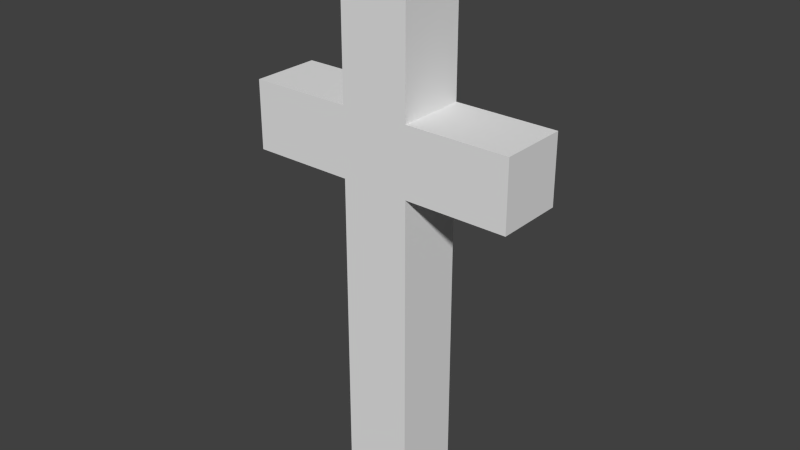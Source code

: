 # Source: Resurrection.blend  (saved by Blender 2.76.0; exported with 4.5.12 LTS)
import bpy
from mathutils import Matrix  # noqa: F401  (used for matrix-valued properties, if any)

bpy.ops.wm.read_factory_settings(use_empty=True)
scene = bpy.context.scene
scene.name = 'Scene'

# ---- collections
col_collection_1 = bpy.data.collections.new('Collection 1'); scene.collection.children.link(col_collection_1)

# ---- materials (node trees are filled in below, after node groups)
mat_objects = bpy.data.materials.new('Objects')
mat_objects.alpha_threshold = 0.0
mat_objects.use_transparent_shadow = False
mat_objects.roughness = 0.5

# ---- material node trees

# ---- world
world_world = bpy.data.worlds.new('World'); scene.world = world_world
world_world.color = (0.05088, 0.05088, 0.05088)
world_world.use_sun_shadow = False
world_world.sun_shadow_jitter_overblur = 0.0
world_world.cycles.sampling_method = 'MANUAL'
world_world.cycles.sample_map_resolution = 256

# ---- meshes
me_cube_001 = bpy.data.meshes.new('Cube.001')
me_cube_001.from_pydata([(-0.125, -0.125, -1.0), (-0.125, -0.125, 1.0), (-0.125, 0.125, -1.0), (-0.125, 0.125, 1.0), (0.125, -0.125, -1.0), (0.125, -0.125, 1.0), (0.125, 0.125, -1.0), (0.125, 0.125, 1.0), (0.125, -0.125, 0.425), (0.125, 0.125, 0.175), (0.125, -0.125, 0.175), (-0.125, -0.125, 0.175), (0.125, 0.125, 0.425), (-0.125, 0.125, 0.425), (-0.125, -0.125, 0.425), (-0.125, 0.125, 0.175), (0.5, -0.125, 0.425), (0.5, 0.125, 0.425), (0.5, 0.125, 0.175), (0.5, -0.125, 0.175), (-0.5, -0.125, 0.175), (-0.5, -0.125, 0.425), (-0.5, 0.125, 0.425), (-0.5, 0.125, 0.175)], [], [(9, 10, 4, 6), (0, 2, 6, 4), (5, 7, 3, 1), (17, 16, 19, 18), (21, 22, 23, 20), (11, 15, 2, 0), (14, 21, 20, 11), (14, 11, 0, 4, 10, 8, 5, 1), (7, 5, 8, 12), (12, 9, 6, 2, 15, 13, 3, 7), (1, 3, 13, 14), (9, 12, 17, 18), (14, 13, 22, 21), (12, 8, 16, 17), (10, 9, 18, 19), (15, 11, 20, 23), (13, 15, 23, 22), (10, 19, 16, 8)])
_uv = me_cube_001.uv_layers.new(name='UVMap')
_uv.uv.foreach_set('vector', [0.7978, 0.8454, 0.7947, 0.8454, 0.7947, 0.8277, 0.7978, 0.8277, 0.7917, 0.8534, 0.7917, 0.8566, 0.7886, 0.8566, 0.7886, 0.8534, 0.7795, 0.8534, 0.7825, 0.8534, 0.7825, 0.8566, 0.7795, 0.8566, 0.7825, 0.8566, 0.7825, 0.8534, 0.7856, 0.8534, 0.7856, 0.8566, 0.7856, 0.8566, 0.7856, 0.8534, 0.7886, 0.8534, 0.7886, 0.8566, 0.7917, 0.8277, 0.7947, 0.8277, 0.7947, 0.8454, 0.7917, 0.8454, 0.7871, 0.8325, 0.7917, 0.8325, 0.7917, 0.8357, 0.7871, 0.8357, 0.7871, 0.8325, 0.7871, 0.8357, 0.7871, 0.8534, 0.7841, 0.8534, 0.7841, 0.8357, 0.7841, 0.8325, 0.7841, 0.8277, 0.7871, 0.8277, 0.7917, 0.8454, 0.7947, 0.8454, 0.7947, 0.8502, 0.7917, 0.8502, 0.7749, 0.8325, 0.7749, 0.8357, 0.7749, 0.8534, 0.7719, 0.8534, 0.7719, 0.8357, 0.7719, 0.8325, 0.7719, 0.8277, 0.7749, 0.8277, 0.7704, 0.8534, 0.7734, 0.8534, 0.7734, 0.8582, 0.7704, 0.8582, 0.7749, 0.8357, 0.7749, 0.8325, 0.7795, 0.8325, 0.7795, 0.8357, 0.7917, 0.8502, 0.7947, 0.8502, 0.7947, 0.855, 0.7917, 0.855, 0.7704, 0.8582, 0.7673, 0.8582, 0.7673, 0.8534, 0.7704, 0.8534, 0.7764, 0.8582, 0.7734, 0.8582, 0.7734, 0.8534, 0.7764, 0.8534, 0.7764, 0.8534, 0.7795, 0.8534, 0.7795, 0.8582, 0.7764, 0.8582, 0.7719, 0.8325, 0.7719, 0.8357, 0.7673, 0.8357, 0.7673, 0.8325, 0.7841, 0.8357, 0.7795, 0.8357, 0.7795, 0.8325, 0.7841, 0.8325])
me_cube_001.materials.append(mat_objects)
me_cube_001.use_remesh_preserve_volume = False
me_cube_001.use_remesh_preserve_attributes = False
me_cube_001.use_mirror_vertex_groups = False
me_cube_001.update()

# ---- objects
ob_body = bpy.data.objects.new('Body', me_cube_001)

# ---- transforms, parenting, visibility, modifiers, constraints
ob_body.location = (0.0, 0.0, 1.0)
ob_body.lineart.crease_threshold = 0.0

# ---- collection membership
col_collection_1.objects.link(ob_body)

# ---- scene / render settings (as saved in the file)
scene.frame_start = 1; scene.frame_end = 250; scene.frame_set(1)
scene.render.engine = 'BLENDER_EEVEE_NEXT'
scene.render.resolution_percentage = 50
scene.render.dither_intensity = 0.0
scene.cycles.use_denoising = False
scene.cycles.samples = 10
scene.cycles.sampling_pattern = 'TABULATED_SOBOL'
scene.cycles.light_sampling_threshold = 0.0
scene.cycles.use_adaptive_sampling = False
scene.cycles.use_light_tree = False
scene.cycles.blur_glossy = 0.0
scene.cycles.pixel_filter_type = 'GAUSSIAN'
scene.cycles.sample_clamp_indirect = 0.0
scene.view_settings.view_transform = 'Standard'
bpy.context.view_layer.update()

# ---- added for rendering (the .blend has no active camera and no usable light): camera, sun
cam_auto = bpy.data.cameras.new('AutoCamera')
cam_auto.lens = 50.0
cam_auto.sensor_width = 36.0
cam_auto.clip_end = 1000.0
ob_auto_camera = bpy.data.objects.new('AutoCamera', cam_auto)
scene.collection.objects.link(ob_auto_camera)
ob_auto_camera.location = (2.08176, -2.49811, 2.6654)
ob_auto_camera.rotation_euler = (1.09748, -7.21219e-08, 0.694738)
scene.camera = ob_auto_camera
light_auto_sun = bpy.data.lights.new('AutoSun', 'SUN')
light_auto_sun.energy = 3.0
light_auto_sun.angle = 0.0523599
ob_auto_sun = bpy.data.objects.new('AutoSun', light_auto_sun)
scene.collection.objects.link(ob_auto_sun)
ob_auto_sun.rotation_euler = (0.872665, 0.174533, 0.523599)
bpy.context.view_layer.update()
